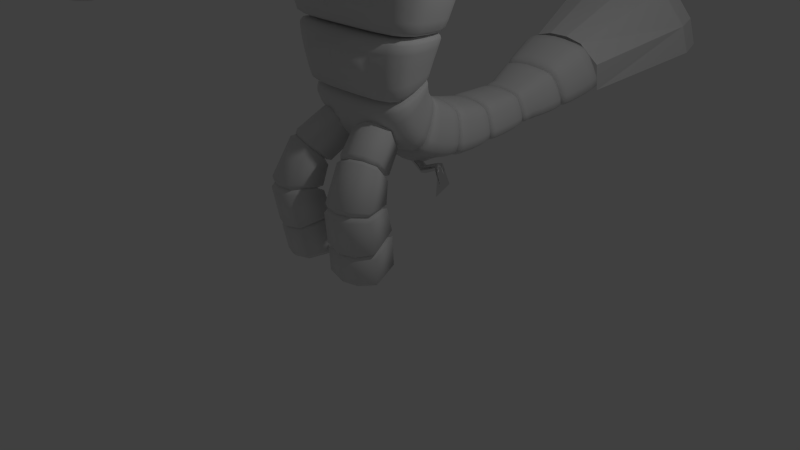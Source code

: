 # Source: Lodster.blend  (saved by Blender 2.76.0; exported with 4.5.12 LTS)
import bpy
from mathutils import Matrix  # noqa: F401  (used for matrix-valued properties, if any)

bpy.ops.wm.read_factory_settings(use_empty=True)
scene = bpy.context.scene
scene.name = 'Scene'

# ---- collections
col_collection_2 = bpy.data.collections.new('Collection 2'); scene.collection.children.link(col_collection_2)
col_collection_3 = bpy.data.collections.new('Collection 3'); scene.collection.children.link(col_collection_3)
col_collection_3.hide_render = True
col_collection_3.hide_viewport = True

# ---- materials (node trees are filled in below, after node groups)
mat_material = bpy.data.materials.new('Material')
mat_material.alpha_threshold = 0.0
mat_material.use_transparent_shadow = False
mat_material.roughness = 0.5
mat_material.line_color = (0.0, 0.0, 0.0, 1.0)

# ---- material node trees
mat_material.use_nodes = True; mat_material.node_tree.nodes.clear()
_N = mat_material.node_tree.nodes; _L = mat_material.node_tree.links
n0 = _N.new('ShaderNodeOutputMaterial'); n0.name = '材質輸出'; n0.location = (300, 300)
n1 = _N.new('ShaderNodeBsdfAnisotropic'); n1.name = '光澤 BSDF'; n1.location = (10, 300)
n1.distribution = 'GGX'
n1.inputs[1].default_value = 0.0
_L.new(n1.outputs[0], n0.inputs[0])
n0.is_active_output = True

# ---- world
world_world = bpy.data.worlds.new('World'); scene.world = world_world
world_world.color = (0.05088, 0.05088, 0.05088)
world_world.use_sun_shadow = False
world_world.sun_shadow_jitter_overblur = 0.0
world_world.cycles.sampling_method = 'MANUAL'
world_world.cycles.sample_map_resolution = 256

# ---- cameras
cam_camera = bpy.data.cameras.new('Camera')
cam_camera.clip_end = 100.0
cam_camera.lens = 35.0
cam_camera.sensor_width = 32.0
cam_camera.sensor_height = 18.0
cam_camera.ortho_scale = 7.314
cam_camera.dof.focus_distance = 0.0
cam_camera.dof.aperture_fstop = 128.0

# ---- lights
light_lamp = bpy.data.lights.new('Lamp', 'POINT')
light_lamp.transmission_factor = 0.0
light_lamp.cutoff_distance = 30.0
light_lamp.energy = 100.0
light_lamp.shadow_buffer_clip_start = 1.001
light_lamp.shadow_soft_size = 0.1
light_lamp.shadow_maximum_resolution = 0.006
light_lamp.use_absolute_resolution = True
light_lamp.cycles.use_multiple_importance_sampling = False

# ---- meshes
me_x = bpy.data.meshes.new('立方體')
me_x.from_pydata([(-0.2375, -0.2768, -0.132), (-0.2375, -0.2768, 0.1755), (-0.2375, 0.2768, -0.132), (-0.2375, 0.2768, 0.1755), (0.2312, -0.2893, -0.1679), (0.2312, -0.2893, 0.1861), (0.2312, 0.2893, -0.1679), (0.2312, 0.2893, 0.1861), (-0.2375, -0.09617, 0.2884), (-0.2375, 0.09617, 0.2884), (-0.2375, 0.2101, -0.05634), (-0.2375, -0.2101, -0.05634), (0.2312, 0.09894, 0.305), (0.2312, -0.09894, 0.305), (0.2312, -0.2055, -0.07297), (0.2312, 0.2055, -0.07297), (-0.1907, 0.1972, -0.1881), (-0.1907, -0.1972, -0.1881), (0.19, -0.1972, -0.1881), (0.19, 0.1972, -0.1881), (-0.1907, -0.3119, -0.233), (-0.1907, -0.3119, 0.2053), (-0.1907, 0.104, 0.3352), (-0.1907, 0.3119, 0.2053), (-0.1907, 0.3119, -0.233), (-0.1907, -0.1972, -0.1031), (-0.1907, -0.104, 0.3352), (-0.1907, 0.1972, -0.1031), (0.19, 0.3119, 0.2053), (0.19, 0.3119, -0.233), (0.19, -0.104, 0.3352), (0.19, -0.3119, 0.2053), (0.19, -0.3119, -0.233), (0.19, 0.1972, -0.1031), (0.19, 0.104, 0.3352), (0.19, -0.1972, -0.1031)], [], [(9, 3, 2, 10), (23, 28, 29, 24), (13, 5, 4, 14), (31, 21, 20, 32), (27, 24, 29, 33), (34, 28, 23, 22), (31, 30, 26, 21), (30, 34, 22, 26), (20, 25, 35, 32), (35, 25, 17, 18), (7, 12, 15, 6), (12, 13, 14, 15), (1, 8, 11, 0), (8, 9, 10, 11), (17, 16, 19, 18), (27, 33, 19, 16), (33, 35, 18, 19), (25, 27, 16, 17), (1, 0, 20, 21), (3, 9, 22, 23), (2, 3, 23, 24), (0, 11, 25, 20), (8, 1, 21, 26), (9, 8, 26, 22), (10, 2, 24, 27), (11, 10, 27, 25), (7, 6, 29, 28), (5, 13, 30, 31), (4, 5, 31, 32), (6, 15, 33, 29), (12, 7, 28, 34), (13, 12, 34, 30), (14, 4, 32, 35), (15, 14, 35, 33)])
me_x.polygons.foreach_set('use_smooth', [True] * 34)
me_x.use_remesh_preserve_volume = False
me_x.use_remesh_preserve_attributes = False
me_x.use_mirror_vertex_groups = False
me_x.update()
me_cube_001 = bpy.data.meshes.new('Cube.001')
me_cube_001.from_pydata([(-0.005878, 0.1749, -0.2657), (-0.09785, 0.1755, -0.266), (-0.09811, 0.07233, -0.2714), (-0.005225, 0.07195, -0.2712), (-0.08835, 0.1616, -0.4325), (-0.08841, 0.2353, -0.3841), (-0.003234, 0.2358, -0.3844), (-0.003423, 0.1613, -0.4334), (-0.08794, 0.4159, -0.5433), (-0.08876, 0.4035, -0.4555), (-0.002855, 0.4035, -0.4555), (-0.003729, 0.416, -0.5439), (-0.08924, 0.6068, -0.4455), (-0.08768, 0.6252, -0.3581), (-0.003917, 0.6252, -0.3582), (-0.0024, 0.6067, -0.446), (-0.09728, 0.691, -0.5353), (-0.1131, 0.7944, -0.569), (0.02106, 0.7942, -0.5694), (0.00522, 0.6905, -0.5354), (-0.04091, 0.7165, -0.764), (-0.1304, 0.1239, -0.2687), (-0.1147, 0.1985, -0.4083), (-0.1146, 0.4097, -0.4994), (-0.1148, 0.616, -0.4018), (-0.1291, 0.7427, -0.5522), (0.02083, 0.1234, -0.2684), (0.02447, 0.1986, -0.4089), (0.02453, 0.4097, -0.4997), (0.02475, 0.6159, -0.4021), (0.03835, 0.7424, -0.5524)], [], [(26, 3, 7, 27), (7, 4, 8, 11), (21, 1, 5, 22), (3, 2, 4, 7), (1, 0, 6, 5), (28, 11, 15, 29), (5, 6, 10, 9), (27, 7, 11, 28), (22, 5, 9, 23), (29, 15, 19, 30), (23, 9, 13, 24), (11, 8, 12, 15), (9, 10, 14, 13), (24, 13, 17, 25), (15, 12, 16, 19), (13, 14, 18, 17), (19, 16, 20), (17, 18, 20), (18, 30, 19, 20), (16, 25, 17, 20), (12, 24, 25, 16), (8, 23, 24, 12), (4, 22, 23, 8), (2, 21, 22, 4), (14, 29, 30, 18), (6, 27, 28, 10), (10, 28, 29, 14), (0, 26, 27, 6)])
me_cube_001.polygons.foreach_set('use_smooth', [True] * 28)
me_cube_001.materials.append(mat_material)
me_cube_001.use_remesh_preserve_volume = False
me_cube_001.use_remesh_preserve_attributes = False
me_cube_001.use_mirror_vertex_groups = False
me_cube_001.update()
me_cube = bpy.data.meshes.new('Cube')
me_cube.from_pydata([(-0.3116, 0.3535, 0.2454), (-0.3114, 0.4809, -0.1941), (0.3724, 0.3535, 0.2454), (0.3726, 0.4809, -0.1941), (-0.3116, 0.0, 0.3281), (-0.3116, 0.0, -0.2488), (0.3724, 0.0, 0.3281), (0.3724, 0.0, -0.2488), (-0.3116, 0.0, 0.04811), (0.3724, 0.0, 0.04811), (0.3724, 0.4348, 0.04811), (-0.3116, 0.4348, 0.04811), (0.2582, 0.3535, 0.2454), (-0.1975, 0.3535, 0.2454), (-0.1972, 0.4809, -0.1941), (0.2584, 0.4809, -0.1941), (0.2582, 0.0, 0.3281), (-0.1975, 0.0, 0.3281), (-0.1975, 0.0, -0.2488), (0.2582, 0.0, -0.2488), (0.2582, 0.4348, 0.04811), (-0.1975, 0.4348, 0.04811), (0.3724, 0.281, 0.04811), (-0.3116, 0.2404, 0.2868), (-0.3116, 0.281, -0.2488), (0.3724, 0.2404, 0.2868), (0.3724, 0.281, -0.2488), (-0.3116, 0.281, 0.04811), (0.2582, 0.281, -0.2488), (-0.1975, 0.281, -0.2488), (-0.1975, 0.2404, 0.2868), (0.2582, 0.2404, 0.2868), (0.2205, 0.0, -0.2904), (-0.1598, 0.0, -0.2904), (-0.113, 0.04197, -0.3412), (-0.113, 0.2578, -0.321), (0.1737, 0.2578, -0.321), (0.1737, 0.04089, -0.3412)], [], [(30, 23, 4, 17), (25, 31, 16, 6), (24, 29, 18, 5), (22, 9, 7, 26), (27, 24, 5, 8), (12, 2, 10, 20), (11, 21, 14, 1), (28, 26, 7, 19), (29, 28, 36, 35), (30, 17, 16, 31), (20, 15, 14, 21), (20, 10, 3, 15), (12, 20, 21, 13), (0, 13, 21, 11), (23, 27, 8, 4), (25, 6, 9, 22), (2, 25, 22, 10), (0, 11, 27, 23), (13, 30, 31, 12), (15, 28, 29, 14), (15, 3, 26, 28), (11, 1, 24, 27), (10, 22, 26, 3), (1, 14, 29, 24), (2, 12, 31, 25), (13, 0, 23, 30), (18, 29, 35, 34), (28, 19, 37, 36), (37, 32, 33, 34), (33, 18, 34), (19, 32, 37), (34, 35, 36, 37)])
me_cube.polygons.foreach_set('use_smooth', [True] * 32)
me_cube.use_remesh_preserve_volume = False
me_cube.use_remesh_preserve_attributes = False
me_cube.use_mirror_vertex_groups = False
me_cube.update()
me_002 = bpy.data.meshes.new('平面.002')
me_002.from_pydata([(-0.3032, 0.4288, 0.04474), (-0.3032, -0.4288, 0.04474), (1.284, 0.6949, -0.08516), (1.284, -0.6949, -0.08516), (-0.3032, 0.09859, 0.2984), (-0.3032, 0.262, 0.2491), (-0.3032, -0.262, 0.2491), (-0.3032, -0.09859, 0.2984), (1.284, -0.1825, 0.3844), (1.284, -0.4848, 0.2931), (1.284, 0.4848, 0.2931), (1.284, 0.1825, 0.3844), (-0.3032, 0.3898, -0.261), (-0.3032, -0.3898, -0.261), (1.284, 0.7215, -0.3909), (1.284, -0.7215, -0.3909), (-0.05348, 0.2938, -0.05857), (-0.05348, -0.2938, -0.05857), (1.534, 0.6741, -0.08924), (1.534, -0.6741, -0.08924), (-0.05348, 0.06756, 0.1153), (-0.05348, 0.1795, 0.08147), (-0.05348, -0.1795, 0.08147), (-0.05348, -0.06756, 0.1153), (1.534, -0.177, 0.3662), (1.534, -0.4703, 0.2776), (1.534, 0.4703, 0.2776), (1.534, 0.177, 0.3662), (-0.05348, 0.2671, -0.2681), (-0.05348, -0.2671, -0.2681), (1.534, 0.6998, -0.3858), (1.534, -0.6998, -0.3858)], [], [(6, 1, 3, 9), (0, 5, 10, 2), (4, 11, 10, 5), (6, 9, 8, 7), (4, 7, 8, 11), (3, 1, 13, 15), (0, 2, 14, 12), (22, 25, 19, 17), (16, 18, 26, 21), (20, 21, 26, 27), (22, 23, 24, 25), (20, 27, 24, 23), (19, 31, 29, 17), (16, 28, 30, 18), (3, 19, 25, 9), (9, 25, 24, 8), (14, 30, 28, 12), (5, 21, 20, 4), (13, 29, 31, 15), (4, 20, 23, 7), (15, 31, 19, 3), (8, 24, 27, 11), (11, 27, 26, 10), (1, 17, 29, 13), (0, 16, 21, 5), (12, 28, 16, 0), (10, 26, 18, 2), (7, 23, 22, 6), (2, 18, 30, 14), (6, 22, 17, 1)])
me_002.use_remesh_preserve_volume = False
me_002.use_remesh_preserve_attributes = False
me_002.use_mirror_vertex_groups = False
me_002.update()
me_001 = bpy.data.meshes.new('平面.001')
me_001.from_pydata([(0.7611, -0.6387, 2.467e-08), (1.299, -0.6387, 2.467e-08), (0.7611, -0.1995, 2.467e-08), (1.299, -0.1995, 2.467e-08), (0.1244, -0.2809, 1.232), (0.3431, -0.3363, 1.331), (0.2347, -0.1258, 1.075), (0.4534, -0.1812, 1.175), (0.7267, -0.5242, 0.7899), (0.8133, -0.552, 0.5469), (0.8446, -0.2704, 0.5896), (0.7317, -0.2865, 0.8235), (1.097, -0.2952, 0.7061), (0.9501, -0.3111, 0.9229), (0.9346, -0.5408, 0.8863), (1.084, -0.5755, 0.6777), (0.2112, -0.259, 0.9494), (0.1531, -0.4048, 1.066), (0.352, -0.4199, 1.152), (0.4144, -0.2772, 1.037), (0.06965, -0.8824, 2.482), (0.06965, -0.8824, 2.929), (0.1719, -0.4478, 2.482), (0.1719, -0.4478, 2.929), (0.5042, -0.9847, 2.482), (0.5042, -0.9847, 2.929), (0.6065, -0.55, 2.482), (0.6065, -0.55, 2.929), (0.6134, -0.5895, 2.811), (0.6134, -0.5895, 2.506), (0.6134, -0.8869, 2.811), (0.6134, -0.8869, 2.506), (1.78, -0.8869, 2.506), (1.78, -0.9439, 2.658), (1.78, -0.8869, 2.811), (1.78, -0.5895, 2.811), (3.123, -0.5895, 2.811), (3.123, -0.5895, 2.506), (3.123, -0.8869, 2.811), (3.123, -0.8869, 2.506), (2.976, -0.3248, 3.083), (2.976, -0.4504, 2.386), (2.976, -1.152, 3.083), (2.976, -1.026, 2.386), (4.749, -0.6277, 2.822), (4.749, -0.6277, 2.526), (4.749, -0.8495, 2.822), (4.749, -0.8495, 2.526), (0.06965, -0.9377, 2.705), (0.1719, -0.3434, 2.705), (0.6065, -0.4832, 2.705), (0.5042, -1.078, 2.705), (0.6134, -0.5372, 2.658), (0.6134, -0.9439, 2.658), (1.78, -0.5895, 2.506), (1.78, -0.5372, 2.658), (3.123, -0.5372, 2.658), (3.123, -0.9439, 2.658), (2.976, -0.1752, 2.658), (2.976, -1.306, 2.658), (3.538, -1.101, 2.658), (3.538, -0.9231, 2.658), (3.538, -1.001, 2.406), (3.538, -1.115, 3.046), (3.538, -0.3612, 3.046), (3.538, -0.4758, 2.406), (3.538, -0.555, 2.658), (3.538, -0.3776, 2.658), (4.507, -0.9399, 2.454), (4.507, -0.449, 2.956), (3.538, -1.222, 2.658), (3.538, -0.258, 2.658), (4.507, -1.028, 2.956), (4.507, -0.537, 2.454), (4.749, -0.6108, 2.633), (4.749, -0.6108, 2.563), (4.749, -0.867, 2.633), (4.749, -0.867, 2.563), (3.538, -0.1551, 2.641), (3.538, -0.2699, 2.564), (2.976, -0.1752, 2.658), (3.538, -1.164, 2.564), (3.538, -1.337, 2.611), (2.976, -1.306, 2.658), (4.507, -0.4872, 2.564), (4.507, -0.3776, 2.611), (4.507, -1.101, 2.611), (4.507, -0.9912, 2.564), (3.07, -0.934, 2.423), (3.07, -1.019, 2.947), (3.07, -0.4571, 2.947), (3.07, -0.5426, 2.423), (3.07, -0.3562, 2.658), (3.07, -1.125, 2.658), (2.917, -0.9801, 2.423), (2.917, -0.3909, 3.015), (2.917, -0.2657, 2.658), (2.917, -1.215, 2.658), (2.917, -1.085, 3.015), (2.917, -0.4965, 2.423), (1.884, -0.5895, 2.811), (1.675, -0.5895, 2.811), (1.884, -0.5895, 2.506), (1.675, -0.5895, 2.506), (1.675, -0.8869, 2.811), (1.884, -0.8869, 2.811), (1.675, -0.8869, 2.506), (1.884, -0.8869, 2.506), (1.675, -0.5372, 2.658), (1.884, -0.5372, 2.658), (1.884, -0.9439, 2.658), (1.675, -0.9439, 2.658), (0.1208, -0.6651, 2.991), (0.1208, -0.6651, 2.439), (0.5554, -0.7673, 2.991), (0.5554, -0.7673, 2.439), (0.6134, -0.7382, 2.845), (0.6134, -0.7382, 2.468), (3.123, -0.7382, 2.845), (3.123, -0.7382, 2.468), (1.78, -0.7382, 2.845), (1.78, -0.7382, 2.468), (2.976, -0.7382, 3.182), (2.976, -0.7383, 2.331), (4.749, -0.7387, 2.859), (4.749, -0.7386, 2.504), (0.1208, -0.6406, 2.715), (3.538, -0.7383, 3.135), (3.538, -0.7383, 2.356), (3.538, -0.7391, 2.657), (4.507, -0.7384, 3.024), (4.507, -0.7384, 2.416), (4.749, -0.7389, 2.55), (4.834, -0.7389, 2.633), (3.07, -0.7382, 3.014), (3.07, -0.7383, 2.409), (2.917, -0.7382, 3.098), (2.917, -0.7383, 2.376), (1.675, -0.7382, 2.845), (1.884, -0.7382, 2.845), (1.675, -0.7382, 2.468), (1.884, -0.7382, 2.468)], [], [(0, 2, 3, 1), (4, 5, 7, 6), (0, 1, 15, 9), (3, 2, 10, 12), (2, 0, 9, 10), (1, 3, 12, 15), (17, 18, 5, 4), (18, 19, 7, 5), (19, 16, 6, 7), (13, 14, 15, 12), (14, 8, 9, 15), (11, 13, 12, 10), (8, 11, 10, 9), (16, 17, 4, 6), (11, 8, 17, 16), (13, 11, 16, 19), (14, 13, 19, 18), (8, 14, 18, 17), (126, 49, 22, 113), (49, 50, 26, 22), (115, 26, 29, 117), (51, 48, 20, 24), (113, 22, 26, 115), (114, 27, 23, 112), (110, 107, 39, 57), (114, 25, 30, 116), (50, 27, 28, 52), (51, 24, 31, 53), (52, 28, 101, 108), (102, 109, 56, 37), (29, 52, 108, 103), (109, 100, 36, 56), (97, 94, 43, 59), (30, 53, 111, 104), (116, 30, 104, 138), (104, 111, 33, 34), (58, 40, 64, 78, 80), (96, 95, 40, 58), (137, 99, 41, 123), (136, 98, 42, 122), (72, 86, 76, 46), (132, 77, 47, 125), (131, 73, 45, 125), (130, 72, 46, 124), (124, 46, 76, 133), (85, 69, 44, 74), (99, 96, 58, 41), (87, 68, 47, 77), (53, 31, 106, 111), (98, 97, 59, 42), (141, 102, 37, 119), (117, 29, 103, 140), (25, 51, 53, 30), (26, 50, 52, 29), (105, 110, 57, 38), (25, 21, 48, 51), (23, 27, 50, 49), (112, 23, 49, 126), (81, 62, 68, 87), (78, 64, 69, 85), (122, 42, 63, 127), (123, 41, 65, 128), (41, 58, 80, 79, 65), (42, 59, 83, 82, 63), (81, 87, 60, 70), (59, 43, 62, 81, 83), (127, 63, 72, 130), (128, 65, 73, 131), (65, 79, 84, 73), (63, 82, 86, 72), (67, 66, 75, 84), (129, 66, 74, 133), (60, 61, 76, 86), (71, 67, 84, 79), (70, 60, 86, 82), (73, 84, 75, 45), (78, 85, 67, 71), (87, 77, 61, 60), (132, 75, 66, 129), (85, 74, 66, 67), (78, 71, 80), (80, 71, 79), (82, 83, 70), (81, 70, 83), (38, 57, 93, 89), (37, 56, 92, 91), (118, 38, 89, 134), (119, 37, 91, 135), (56, 36, 90, 92), (57, 39, 88, 93), (89, 93, 97, 98), (91, 92, 96, 99), (134, 89, 98, 136), (135, 91, 99, 137), (92, 90, 95, 96), (93, 88, 94, 97), (55, 54, 103, 108), (120, 34, 105, 139), (33, 32, 107, 110), (121, 54, 102, 141), (35, 55, 108, 101), (34, 33, 110, 105), (139, 105, 38, 118), (100, 109, 55, 35), (140, 103, 54, 121), (111, 106, 32, 33), (138, 104, 34, 120), (109, 102, 54, 55), (101, 138, 120, 35), (106, 140, 121, 32), (100, 139, 118, 36), (32, 121, 141, 107), (35, 120, 139, 100), (88, 135, 137, 94), (90, 134, 136, 95), (39, 119, 135, 88), (36, 118, 134, 90), (77, 132, 129, 61), (61, 129, 133, 76), (62, 128, 131, 68), (64, 127, 130, 69), (43, 123, 128, 62), (40, 122, 127, 64), (21, 112, 126, 48), (31, 117, 140, 106), (107, 141, 119, 39), (44, 124, 133, 74), (69, 130, 124, 44), (68, 131, 125, 47), (75, 132, 125, 45), (95, 136, 122, 40), (94, 137, 123, 43), (28, 116, 138, 101), (27, 114, 116, 28), (25, 114, 112, 21), (20, 113, 115, 24), (24, 115, 117, 31), (48, 126, 113, 20)])
me_001.use_remesh_preserve_volume = False
me_001.use_remesh_preserve_attributes = False
me_001.use_mirror_vertex_groups = False
me_001.update()
me_x_1 = bpy.data.meshes.new('平面')
me_x_1.from_pydata([(-1.188, -0.2467, -0.2474), (0.8812, -0.3534, -0.3427), (-1.188, -0.2467, 0.3092), (0.8796, -0.3493, 0.4653), (-1.188, 0.0, -0.2474), (1.058, 0.0, -0.7564), (-1.188, 0.0, 0.3092), (1.054, 0.0, 0.9356), (0.8804, -0.4524, 0.06227), (-1.66, 0.0, -0.04039), (1.055, -0.6073, 0.7108), (1.057, -0.6163, -0.5217), (0.898, 0.0, 0.04605), (0.8814, 0.0, -0.4637), (0.8794, 0.0, 0.5779), (-1.188, -0.2467, -0.1183), (-1.223, -0.3765, -0.1183), (-1.559, -0.1714, -0.04924), (1.056, -0.9958, -0.0444), (1.056, -0.7709, -0.0444), (0.8804, -0.4524, 0.06227), (0.531, -0.6739, -0.5831), (0.5289, -0.6652, 0.7853), (0.5285, 0.0, 1.002), (0.5314, 0.0, -0.8089), (0.5201, -1.082, -0.08151), (0.5302, -0.8227, -0.08151)], [], [(24, 5, 11, 21), (23, 22, 10, 7), (1, 8, 20, 19, 11), (4, 0, 17, 9), (8, 12, 14, 3), (1, 13, 12, 8), (25, 18, 10, 22), (9, 17, 2, 6), (0, 15, 17), (13, 1, 11, 5), (3, 14, 7, 10), (8, 3, 10, 18, 20), (15, 16, 17), (18, 19, 20), (25, 16, 15, 26), (21, 11, 19, 26), (17, 16, 2), (0, 21, 26, 15), (18, 25, 26, 19), (16, 25, 22, 2), (6, 2, 22, 23), (4, 24, 21, 0)])
me_x_1.polygons.foreach_set('use_smooth', [True] * 22)
_k = {(7, 10): 1.0, (16, 25): 1.0, (10, 18): 1.0, (18, 25): 1.0}
me_x_1.attributes.new('crease_edge', 'FLOAT', 'EDGE').data.foreach_set('value', [_k.get((min(e.vertices), max(e.vertices)), 0.0) for e in me_x_1.edges])
me_x_1.use_remesh_preserve_volume = False
me_x_1.use_remesh_preserve_attributes = False
me_x_1.use_mirror_vertex_groups = False
me_x_1.update()

# ---- curves / text
cu_002 = bpy.data.curves.new('貝茲曲線.002', 'CURVE')
cu_002.dimensions = '3D'
_sp = cu_002.splines.new('BEZIER'); _sp.bezier_points.add(2)
_sp.bezier_points.foreach_set('co', [0.4001, -0.3599, 1.638, 0.5199, -0.706, 0.9213, 0.4427, -0.5754, 0.2207])
_sp.bezier_points.foreach_set('handle_left', [0.1685, 0.1878, 2.02, 0.5313, -0.7442, 1.093, 0.4699, -0.5867, 0.469])
_sp.bezier_points.foreach_set('handle_right', [0.5454, -0.7036, 1.398, 0.5086, -0.668, 0.7508, 0.334, -0.5302, -0.7723])
for _p, _l, _r in zip(_sp.bezier_points, ['ALIGNED', 'ALIGNED', 'ALIGNED'], ['ALIGNED', 'ALIGNED', 'ALIGNED']): _p.handle_left_type = _l; _p.handle_right_type = _r
_sp.bezier_points.foreach_set('radius', [0.7614, 1.0, 1.0])
_sp.order_u = 0
_sp.order_v = 0
cu_002.use_path = True
cu_002.use_path_clamp = True
cu_002.bevel_resolution = 0
cu_002.fill_mode = 'HALF'
cu_001 = bpy.data.curves.new('貝茲曲線.001', 'CURVE')
cu_001.dimensions = '3D'
_sp = cu_001.splines.new('BEZIER'); _sp.bezier_points.add(2)
_sp.bezier_points.foreach_set('co', [-1.002e-10, 0.7552, 1.593, 3.396e-15, 2.576, 1.452, 3.759e-15, 3.616, 1.748])
_sp.bezier_points.foreach_set('handle_left', [-1.002e-10, 0.06839, 1.9, 4.161e-15, 2.305, 1.406, 1.977e-15, 3.142, 1.586])
_sp.bezier_points.foreach_set('handle_right', [-1.002e-10, 1.099, 1.439, 2.631e-15, 2.847, 1.499, 7.324e-15, 4.562, 2.071])
for _p, _l, _r in zip(_sp.bezier_points, ['ALIGNED', 'ALIGNED', 'ALIGNED'], ['ALIGNED', 'ALIGNED', 'ALIGNED']): _p.handle_left_type = _l; _p.handle_right_type = _r
_sp.bezier_points.foreach_set('radius', [1.0, 0.89, 1.426])
_sp.order_u = 0
_sp.order_v = 0
cu_001.use_path = True
cu_001.use_path_clamp = True
cu_001.bevel_resolution = 0
cu_001.fill_mode = 'HALF'
cu_x = bpy.data.curves.new('貝茲曲線', 'CURVE')
cu_x.dimensions = '3D'
_sp = cu_x.splines.new('BEZIER'); _sp.bezier_points.add(5)
_sp.bezier_points.foreach_set('co', [-3.031e-15, -1.504, 4.764, -3.031e-15, -0.02268, 4.232, -1.981e-09, 0.01815, 2.41, 3.702e-15, 1.681, 1.4, 3.396e-15, 2.576, 1.452, 3.759e-15, 3.616, 1.748])
_sp.bezier_points.foreach_set('handle_left', [2.98e-08, -2.121, 4.419, 2.98e-08, -0.3085, 4.879, 2.782e-08, -0.001026, 3.117, 1.028e-15, 0.9289, 1.4, 4.161e-15, 2.305, 1.406, 1.977e-15, 3.142, 1.586])
_sp.bezier_points.foreach_set('handle_right', [-2.98e-08, -0.8863, 5.109, -2.98e-08, 0.2631, 3.586, -3.178e-08, 0.03733, 1.703, 5.038e-15, 2.058, 1.4, 2.631e-15, 2.847, 1.499, 7.324e-15, 4.562, 2.071])
for _p, _l, _r in zip(_sp.bezier_points, ['ALIGNED', 'ALIGNED', 'ALIGNED', 'ALIGNED', 'ALIGNED', 'ALIGNED'], ['ALIGNED', 'ALIGNED', 'ALIGNED', 'ALIGNED', 'ALIGNED', 'ALIGNED']): _p.handle_left_type = _l; _p.handle_right_type = _r
_sp.bezier_points.foreach_set('radius', [1.0, 2.923, 1.737, 1.0, 0.89, 1.426])
_sp.order_u = 0
_sp.order_v = 0
cu_x.use_path = True
cu_x.use_path_clamp = True
cu_x.bevel_resolution = 0
cu_x.fill_mode = 'HALF'

# ---- objects
ob_002 = bpy.data.objects.new('貝茲曲線.002', cu_002)
ob_x = bpy.data.objects.new('立方體', me_x)
ob_001 = bpy.data.objects.new('貝茲曲線.001', cu_001)
ob_x_1 = bpy.data.objects.new('貝茲曲線', cu_x)
ob_singlebody_001 = bpy.data.objects.new('singleBody.001', me_cube_001)
ob_singlebody = bpy.data.objects.new('singleBody', me_cube)
ob_lamp = bpy.data.objects.new('Lamp', light_lamp)
ob_camera = bpy.data.objects.new('Camera', cam_camera)
ob_002_1 = bpy.data.objects.new('平面.002', me_002)
ob_001_1 = bpy.data.objects.new('平面.001', me_001)
ob_x_2 = bpy.data.objects.new('平面', me_x_1)

# ---- transforms, parenting, visibility, modifiers, constraints
ob_002.location = (0.0, 0.0, 0.0)
ob_002.lineart.crease_threshold = 0.0
ob_x.location = (0.0, 0.0, 0.0)
ob_x.lineart.crease_threshold = 0.0
_m = ob_x.modifiers.new('陣列', 'ARRAY')
_m.fit_type = 'FIT_CURVE'
_m.count = 3
_m.fit_length = 1.7
_m.curve = ob_002
_m.constant_offset_displace = (0.0, 0.0, 0.0)
_m.offset_object = ob_002
_m = ob_x.modifiers.new('曲線', 'CURVE')
_m.object = ob_002
_m = ob_x.modifiers.new('鏡像', 'MIRROR')
ob_001.location = (0.0, 0.0, 0.0)
ob_001.lineart.crease_threshold = 0.0
ob_x_1.location = (0.0, 0.0, 0.0)
ob_x_1.lineart.crease_threshold = 0.0
ob_singlebody_001.location = (0.0, 0.0, 0.0)
ob_singlebody_001.lock_rotations_4d = False
ob_singlebody_001.empty_display_type = 'ARROWS'
ob_singlebody_001.lineart.crease_threshold = 0.0
_m = ob_singlebody_001.modifiers.new('鏡像', 'MIRROR')
_m.use_axis = (False, True, False)
_m.use_clip = True
_m = ob_singlebody_001.modifiers.new('陣列', 'ARRAY')
_m.show_render = False
_m.count = 5
_m.fit_length = 7.7
_m.curve = ob_x_1
_m.use_constant_offset = True
_m.constant_offset_displace = (0.69, 0.0, 0.0)
_m.use_relative_offset = False
_m = ob_singlebody_001.modifiers.new('曲線', 'CURVE')
_m.object = ob_001
ob_singlebody.location = (0.0, 0.0, 0.0)
ob_singlebody.lock_rotations_4d = False
ob_singlebody.empty_display_type = 'ARROWS'
ob_singlebody.lineart.crease_threshold = 0.0
_m = ob_singlebody.modifiers.new('鏡像', 'MIRROR')
_m.use_axis = (False, True, False)
_m.use_clip = True
_m = ob_singlebody.modifiers.new('Subsurf', 'SUBSURF')
_m.uv_smooth = 'PRESERVE_CORNERS'
_m.quality = 1
_m.render_levels = 1
_m.show_only_control_edges = False
_m = ob_singlebody.modifiers.new('陣列', 'ARRAY')
_m.fit_type = 'FIT_CURVE'
_m.fit_length = 5.9
_m.curve = ob_x_1
_m.constant_offset_displace = (2.0, 0.0, 0.0)
_m.start_cap = ob_x_2
_m.end_cap = ob_002_1
_m = ob_singlebody.modifiers.new('曲線', 'CURVE')
_m.object = ob_x_1
ob_lamp.location = (4.076, 1.005, 5.904)
ob_lamp.rotation_euler = (0.6503, 0.05522, 1.866)
ob_lamp.lock_rotations_4d = False
ob_lamp.empty_display_type = 'ARROWS'
ob_lamp.color = (0.0, 0.0, 0.0, 0.0)
ob_lamp.lineart.crease_threshold = 0.0
ob_camera.location = (7.481, -6.508, 5.344)
ob_camera.rotation_euler = (1.109, 0.01082, 0.8149)
ob_camera.lock_rotations_4d = False
ob_camera.empty_display_type = 'ARROWS'
ob_camera.color = (0.0, 0.0, 0.0, 0.0)
ob_camera.display_type = 'WIRE'
ob_camera.lineart.crease_threshold = 0.0
ob_002_1.location = (0.0, 0.0, 0.0)
ob_002_1.lineart.crease_threshold = 0.0
ob_001_1.location = (0.0, 0.0, 0.0)
ob_001_1.lineart.crease_threshold = 0.0
_m = ob_001_1.modifiers.new('鏡像', 'MIRROR')
ob_x_2.location = (0.0, 0.0, 0.0)
ob_x_2.rotation_euler = (0.0, -0.0, 1.571)
ob_x_2.lineart.crease_threshold = 0.0
_m = ob_x_2.modifiers.new('鏡像', 'MIRROR')
_m.use_axis = (False, True, False)
_m.use_clip = True
_m = ob_x_2.modifiers.new('Subsurf', 'SUBSURF')
_m.uv_smooth = 'PRESERVE_CORNERS'
_m.quality = 2
_m.show_only_control_edges = False

# ---- collection membership
col_collection_2.objects.link(ob_002)
col_collection_2.objects.link(ob_x)
col_collection_2.objects.link(ob_001)
col_collection_2.objects.link(ob_x_1)
col_collection_2.objects.link(ob_singlebody_001)
col_collection_2.objects.link(ob_singlebody)
col_collection_2.objects.link(ob_lamp)
col_collection_2.objects.link(ob_camera)
col_collection_3.objects.link(ob_002_1)
col_collection_3.objects.link(ob_001_1)
col_collection_3.objects.link(ob_x_2)

# ---- scene / render settings (as saved in the file)
scene.camera = ob_camera
scene.frame_start = 1; scene.frame_end = 250; scene.frame_set(1)
scene.render.engine = 'BLENDER_EEVEE_NEXT'
scene.render.resolution_percentage = 50
scene.render.dither_intensity = 0.0
scene.cycles.use_denoising = False
scene.cycles.samples = 10
scene.cycles.sampling_pattern = 'TABULATED_SOBOL'
scene.cycles.light_sampling_threshold = 0.0
scene.cycles.use_adaptive_sampling = False
scene.cycles.use_light_tree = False
scene.cycles.blur_glossy = 0.0
scene.cycles.pixel_filter_type = 'GAUSSIAN'
scene.cycles.sample_clamp_indirect = 0.0
scene.view_settings.view_transform = 'Standard'
bpy.context.view_layer.update()
